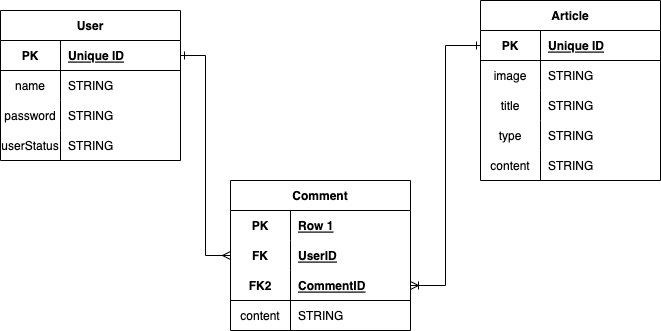

The diagram above was exported from draw.io. Its source (the exported page's mxGraphModel, read from the mxfile embedded in the PNG):
<mxGraphModel dx="1426" dy="769" grid="1" gridSize="10" guides="1" tooltips="1" connect="1" arrows="1" fold="1" page="1" pageScale="1" pageWidth="850" pageHeight="1100" math="0" shadow="0">
  <root>
    <mxCell id="0" />
    <mxCell id="1" parent="0" />
    <mxCell id="PdJzUM5zjPS5XDL9BtBX-31" value="User" style="shape=table;startSize=30;container=1;collapsible=1;childLayout=tableLayout;fixedRows=1;rowLines=0;fontStyle=1;align=center;resizeLast=1;" vertex="1" parent="1">
      <mxGeometry x="90" y="140" width="180" height="150" as="geometry" />
    </mxCell>
    <mxCell id="PdJzUM5zjPS5XDL9BtBX-35" value="" style="shape=tableRow;horizontal=0;startSize=0;swimlaneHead=0;swimlaneBody=0;fillColor=none;collapsible=0;dropTarget=0;points=[[0,0.5],[1,0.5]];portConstraint=eastwest;top=0;left=0;right=0;bottom=1;" vertex="1" parent="PdJzUM5zjPS5XDL9BtBX-31">
      <mxGeometry y="30" width="180" height="30" as="geometry" />
    </mxCell>
    <mxCell id="PdJzUM5zjPS5XDL9BtBX-36" value="PK" style="shape=partialRectangle;connectable=0;fillColor=none;top=0;left=0;bottom=0;right=0;fontStyle=1;overflow=hidden;" vertex="1" parent="PdJzUM5zjPS5XDL9BtBX-35">
      <mxGeometry width="60" height="30" as="geometry">
        <mxRectangle width="60" height="30" as="alternateBounds" />
      </mxGeometry>
    </mxCell>
    <mxCell id="PdJzUM5zjPS5XDL9BtBX-37" value="Unique ID" style="shape=partialRectangle;connectable=0;fillColor=none;top=0;left=0;bottom=0;right=0;align=left;spacingLeft=6;fontStyle=5;overflow=hidden;" vertex="1" parent="PdJzUM5zjPS5XDL9BtBX-35">
      <mxGeometry x="60" width="120" height="30" as="geometry">
        <mxRectangle width="120" height="30" as="alternateBounds" />
      </mxGeometry>
    </mxCell>
    <mxCell id="PdJzUM5zjPS5XDL9BtBX-38" value="" style="shape=tableRow;horizontal=0;startSize=0;swimlaneHead=0;swimlaneBody=0;fillColor=none;collapsible=0;dropTarget=0;points=[[0,0.5],[1,0.5]];portConstraint=eastwest;top=0;left=0;right=0;bottom=0;" vertex="1" parent="PdJzUM5zjPS5XDL9BtBX-31">
      <mxGeometry y="60" width="180" height="30" as="geometry" />
    </mxCell>
    <mxCell id="PdJzUM5zjPS5XDL9BtBX-39" value="name" style="shape=partialRectangle;connectable=0;fillColor=none;top=0;left=0;bottom=0;right=0;editable=1;overflow=hidden;" vertex="1" parent="PdJzUM5zjPS5XDL9BtBX-38">
      <mxGeometry width="60" height="30" as="geometry">
        <mxRectangle width="60" height="30" as="alternateBounds" />
      </mxGeometry>
    </mxCell>
    <mxCell id="PdJzUM5zjPS5XDL9BtBX-40" value="STRING" style="shape=partialRectangle;connectable=0;fillColor=none;top=0;left=0;bottom=0;right=0;align=left;spacingLeft=6;overflow=hidden;" vertex="1" parent="PdJzUM5zjPS5XDL9BtBX-38">
      <mxGeometry x="60" width="120" height="30" as="geometry">
        <mxRectangle width="120" height="30" as="alternateBounds" />
      </mxGeometry>
    </mxCell>
    <mxCell id="PdJzUM5zjPS5XDL9BtBX-41" value="" style="shape=tableRow;horizontal=0;startSize=0;swimlaneHead=0;swimlaneBody=0;fillColor=none;collapsible=0;dropTarget=0;points=[[0,0.5],[1,0.5]];portConstraint=eastwest;top=0;left=0;right=0;bottom=0;" vertex="1" parent="PdJzUM5zjPS5XDL9BtBX-31">
      <mxGeometry y="90" width="180" height="30" as="geometry" />
    </mxCell>
    <mxCell id="PdJzUM5zjPS5XDL9BtBX-42" value="password" style="shape=partialRectangle;connectable=0;fillColor=none;top=0;left=0;bottom=0;right=0;editable=1;overflow=hidden;" vertex="1" parent="PdJzUM5zjPS5XDL9BtBX-41">
      <mxGeometry width="60" height="30" as="geometry">
        <mxRectangle width="60" height="30" as="alternateBounds" />
      </mxGeometry>
    </mxCell>
    <mxCell id="PdJzUM5zjPS5XDL9BtBX-43" value="STRING" style="shape=partialRectangle;connectable=0;fillColor=none;top=0;left=0;bottom=0;right=0;align=left;spacingLeft=6;overflow=hidden;" vertex="1" parent="PdJzUM5zjPS5XDL9BtBX-41">
      <mxGeometry x="60" width="120" height="30" as="geometry">
        <mxRectangle width="120" height="30" as="alternateBounds" />
      </mxGeometry>
    </mxCell>
    <mxCell id="PdJzUM5zjPS5XDL9BtBX-73" value="" style="shape=tableRow;horizontal=0;startSize=0;swimlaneHead=0;swimlaneBody=0;fillColor=none;collapsible=0;dropTarget=0;points=[[0,0.5],[1,0.5]];portConstraint=eastwest;top=0;left=0;right=0;bottom=0;" vertex="1" parent="PdJzUM5zjPS5XDL9BtBX-31">
      <mxGeometry y="120" width="180" height="30" as="geometry" />
    </mxCell>
    <mxCell id="PdJzUM5zjPS5XDL9BtBX-74" value="userStatus" style="shape=partialRectangle;connectable=0;fillColor=none;top=0;left=0;bottom=0;right=0;editable=1;overflow=hidden;" vertex="1" parent="PdJzUM5zjPS5XDL9BtBX-73">
      <mxGeometry width="60" height="30" as="geometry">
        <mxRectangle width="60" height="30" as="alternateBounds" />
      </mxGeometry>
    </mxCell>
    <mxCell id="PdJzUM5zjPS5XDL9BtBX-75" value="STRING" style="shape=partialRectangle;connectable=0;fillColor=none;top=0;left=0;bottom=0;right=0;align=left;spacingLeft=6;overflow=hidden;" vertex="1" parent="PdJzUM5zjPS5XDL9BtBX-73">
      <mxGeometry x="60" width="120" height="30" as="geometry">
        <mxRectangle width="120" height="30" as="alternateBounds" />
      </mxGeometry>
    </mxCell>
    <mxCell id="PdJzUM5zjPS5XDL9BtBX-44" value="Comment" style="shape=table;startSize=30;container=1;collapsible=1;childLayout=tableLayout;fixedRows=1;rowLines=0;fontStyle=1;align=center;resizeLast=1;" vertex="1" parent="1">
      <mxGeometry x="320" y="310" width="180" height="150" as="geometry" />
    </mxCell>
    <mxCell id="PdJzUM5zjPS5XDL9BtBX-45" value="" style="shape=tableRow;horizontal=0;startSize=0;swimlaneHead=0;swimlaneBody=0;fillColor=none;collapsible=0;dropTarget=0;points=[[0,0.5],[1,0.5]];portConstraint=eastwest;top=0;left=0;right=0;bottom=0;" vertex="1" parent="PdJzUM5zjPS5XDL9BtBX-44">
      <mxGeometry y="30" width="180" height="30" as="geometry" />
    </mxCell>
    <mxCell id="PdJzUM5zjPS5XDL9BtBX-46" value="PK" style="shape=partialRectangle;connectable=0;fillColor=none;top=0;left=0;bottom=0;right=0;fontStyle=1;overflow=hidden;" vertex="1" parent="PdJzUM5zjPS5XDL9BtBX-45">
      <mxGeometry width="60" height="30" as="geometry">
        <mxRectangle width="60" height="30" as="alternateBounds" />
      </mxGeometry>
    </mxCell>
    <mxCell id="PdJzUM5zjPS5XDL9BtBX-47" value="Row 1" style="shape=partialRectangle;connectable=0;fillColor=none;top=0;left=0;bottom=0;right=0;align=left;spacingLeft=6;fontStyle=5;overflow=hidden;" vertex="1" parent="PdJzUM5zjPS5XDL9BtBX-45">
      <mxGeometry x="60" width="120" height="30" as="geometry">
        <mxRectangle width="120" height="30" as="alternateBounds" />
      </mxGeometry>
    </mxCell>
    <mxCell id="PdJzUM5zjPS5XDL9BtBX-76" value="" style="shape=tableRow;horizontal=0;startSize=0;swimlaneHead=0;swimlaneBody=0;fillColor=none;collapsible=0;dropTarget=0;points=[[0,0.5],[1,0.5]];portConstraint=eastwest;top=0;left=0;right=0;bottom=0;" vertex="1" parent="PdJzUM5zjPS5XDL9BtBX-44">
      <mxGeometry y="60" width="180" height="30" as="geometry" />
    </mxCell>
    <mxCell id="PdJzUM5zjPS5XDL9BtBX-77" value="FK" style="shape=partialRectangle;connectable=0;fillColor=none;top=0;left=0;bottom=0;right=0;fontStyle=1;overflow=hidden;" vertex="1" parent="PdJzUM5zjPS5XDL9BtBX-76">
      <mxGeometry width="60" height="30" as="geometry">
        <mxRectangle width="60" height="30" as="alternateBounds" />
      </mxGeometry>
    </mxCell>
    <mxCell id="PdJzUM5zjPS5XDL9BtBX-78" value="UserID" style="shape=partialRectangle;connectable=0;fillColor=none;top=0;left=0;bottom=0;right=0;align=left;spacingLeft=6;fontStyle=5;overflow=hidden;" vertex="1" parent="PdJzUM5zjPS5XDL9BtBX-76">
      <mxGeometry x="60" width="120" height="30" as="geometry">
        <mxRectangle width="120" height="30" as="alternateBounds" />
      </mxGeometry>
    </mxCell>
    <mxCell id="PdJzUM5zjPS5XDL9BtBX-48" value="" style="shape=tableRow;horizontal=0;startSize=0;swimlaneHead=0;swimlaneBody=0;fillColor=none;collapsible=0;dropTarget=0;points=[[0,0.5],[1,0.5]];portConstraint=eastwest;top=0;left=0;right=0;bottom=1;" vertex="1" parent="PdJzUM5zjPS5XDL9BtBX-44">
      <mxGeometry y="90" width="180" height="30" as="geometry" />
    </mxCell>
    <mxCell id="PdJzUM5zjPS5XDL9BtBX-49" value="FK2" style="shape=partialRectangle;connectable=0;fillColor=none;top=0;left=0;bottom=0;right=0;fontStyle=1;overflow=hidden;" vertex="1" parent="PdJzUM5zjPS5XDL9BtBX-48">
      <mxGeometry width="60" height="30" as="geometry">
        <mxRectangle width="60" height="30" as="alternateBounds" />
      </mxGeometry>
    </mxCell>
    <mxCell id="PdJzUM5zjPS5XDL9BtBX-50" value="CommentID" style="shape=partialRectangle;connectable=0;fillColor=none;top=0;left=0;bottom=0;right=0;align=left;spacingLeft=6;fontStyle=5;overflow=hidden;" vertex="1" parent="PdJzUM5zjPS5XDL9BtBX-48">
      <mxGeometry x="60" width="120" height="30" as="geometry">
        <mxRectangle width="120" height="30" as="alternateBounds" />
      </mxGeometry>
    </mxCell>
    <mxCell id="PdJzUM5zjPS5XDL9BtBX-51" value="" style="shape=tableRow;horizontal=0;startSize=0;swimlaneHead=0;swimlaneBody=0;fillColor=none;collapsible=0;dropTarget=0;points=[[0,0.5],[1,0.5]];portConstraint=eastwest;top=0;left=0;right=0;bottom=0;" vertex="1" parent="PdJzUM5zjPS5XDL9BtBX-44">
      <mxGeometry y="120" width="180" height="30" as="geometry" />
    </mxCell>
    <mxCell id="PdJzUM5zjPS5XDL9BtBX-52" value="content" style="shape=partialRectangle;connectable=0;fillColor=none;top=0;left=0;bottom=0;right=0;editable=1;overflow=hidden;" vertex="1" parent="PdJzUM5zjPS5XDL9BtBX-51">
      <mxGeometry width="60" height="30" as="geometry">
        <mxRectangle width="60" height="30" as="alternateBounds" />
      </mxGeometry>
    </mxCell>
    <mxCell id="PdJzUM5zjPS5XDL9BtBX-53" value="STRING" style="shape=partialRectangle;connectable=0;fillColor=none;top=0;left=0;bottom=0;right=0;align=left;spacingLeft=6;overflow=hidden;" vertex="1" parent="PdJzUM5zjPS5XDL9BtBX-51">
      <mxGeometry x="60" width="120" height="30" as="geometry">
        <mxRectangle width="120" height="30" as="alternateBounds" />
      </mxGeometry>
    </mxCell>
    <mxCell id="PdJzUM5zjPS5XDL9BtBX-57" value="Article" style="shape=table;startSize=30;container=1;collapsible=1;childLayout=tableLayout;fixedRows=1;rowLines=0;fontStyle=1;align=center;resizeLast=1;" vertex="1" parent="1">
      <mxGeometry x="570" y="130" width="180" height="180" as="geometry" />
    </mxCell>
    <mxCell id="PdJzUM5zjPS5XDL9BtBX-61" value="" style="shape=tableRow;horizontal=0;startSize=0;swimlaneHead=0;swimlaneBody=0;fillColor=none;collapsible=0;dropTarget=0;points=[[0,0.5],[1,0.5]];portConstraint=eastwest;top=0;left=0;right=0;bottom=1;" vertex="1" parent="PdJzUM5zjPS5XDL9BtBX-57">
      <mxGeometry y="30" width="180" height="30" as="geometry" />
    </mxCell>
    <mxCell id="PdJzUM5zjPS5XDL9BtBX-62" value="PK" style="shape=partialRectangle;connectable=0;fillColor=none;top=0;left=0;bottom=0;right=0;fontStyle=1;overflow=hidden;" vertex="1" parent="PdJzUM5zjPS5XDL9BtBX-61">
      <mxGeometry width="60" height="30" as="geometry">
        <mxRectangle width="60" height="30" as="alternateBounds" />
      </mxGeometry>
    </mxCell>
    <mxCell id="PdJzUM5zjPS5XDL9BtBX-63" value="Unique ID" style="shape=partialRectangle;connectable=0;fillColor=none;top=0;left=0;bottom=0;right=0;align=left;spacingLeft=6;fontStyle=5;overflow=hidden;" vertex="1" parent="PdJzUM5zjPS5XDL9BtBX-61">
      <mxGeometry x="60" width="120" height="30" as="geometry">
        <mxRectangle width="120" height="30" as="alternateBounds" />
      </mxGeometry>
    </mxCell>
    <mxCell id="PdJzUM5zjPS5XDL9BtBX-79" value="" style="shape=tableRow;horizontal=0;startSize=0;swimlaneHead=0;swimlaneBody=0;fillColor=none;collapsible=0;dropTarget=0;points=[[0,0.5],[1,0.5]];portConstraint=eastwest;top=0;left=0;right=0;bottom=0;" vertex="1" parent="PdJzUM5zjPS5XDL9BtBX-57">
      <mxGeometry y="60" width="180" height="30" as="geometry" />
    </mxCell>
    <mxCell id="PdJzUM5zjPS5XDL9BtBX-80" value="image" style="shape=partialRectangle;connectable=0;fillColor=none;top=0;left=0;bottom=0;right=0;editable=1;overflow=hidden;" vertex="1" parent="PdJzUM5zjPS5XDL9BtBX-79">
      <mxGeometry width="60" height="30" as="geometry">
        <mxRectangle width="60" height="30" as="alternateBounds" />
      </mxGeometry>
    </mxCell>
    <mxCell id="PdJzUM5zjPS5XDL9BtBX-81" value="STRING" style="shape=partialRectangle;connectable=0;fillColor=none;top=0;left=0;bottom=0;right=0;align=left;spacingLeft=6;overflow=hidden;" vertex="1" parent="PdJzUM5zjPS5XDL9BtBX-79">
      <mxGeometry x="60" width="120" height="30" as="geometry">
        <mxRectangle width="120" height="30" as="alternateBounds" />
      </mxGeometry>
    </mxCell>
    <mxCell id="PdJzUM5zjPS5XDL9BtBX-64" value="" style="shape=tableRow;horizontal=0;startSize=0;swimlaneHead=0;swimlaneBody=0;fillColor=none;collapsible=0;dropTarget=0;points=[[0,0.5],[1,0.5]];portConstraint=eastwest;top=0;left=0;right=0;bottom=0;" vertex="1" parent="PdJzUM5zjPS5XDL9BtBX-57">
      <mxGeometry y="90" width="180" height="30" as="geometry" />
    </mxCell>
    <mxCell id="PdJzUM5zjPS5XDL9BtBX-65" value="title" style="shape=partialRectangle;connectable=0;fillColor=none;top=0;left=0;bottom=0;right=0;editable=1;overflow=hidden;" vertex="1" parent="PdJzUM5zjPS5XDL9BtBX-64">
      <mxGeometry width="60" height="30" as="geometry">
        <mxRectangle width="60" height="30" as="alternateBounds" />
      </mxGeometry>
    </mxCell>
    <mxCell id="PdJzUM5zjPS5XDL9BtBX-66" value="STRING" style="shape=partialRectangle;connectable=0;fillColor=none;top=0;left=0;bottom=0;right=0;align=left;spacingLeft=6;overflow=hidden;" vertex="1" parent="PdJzUM5zjPS5XDL9BtBX-64">
      <mxGeometry x="60" width="120" height="30" as="geometry">
        <mxRectangle width="120" height="30" as="alternateBounds" />
      </mxGeometry>
    </mxCell>
    <mxCell id="PdJzUM5zjPS5XDL9BtBX-82" value="" style="shape=tableRow;horizontal=0;startSize=0;swimlaneHead=0;swimlaneBody=0;fillColor=none;collapsible=0;dropTarget=0;points=[[0,0.5],[1,0.5]];portConstraint=eastwest;top=0;left=0;right=0;bottom=0;" vertex="1" parent="PdJzUM5zjPS5XDL9BtBX-57">
      <mxGeometry y="120" width="180" height="30" as="geometry" />
    </mxCell>
    <mxCell id="PdJzUM5zjPS5XDL9BtBX-83" value="type" style="shape=partialRectangle;connectable=0;fillColor=none;top=0;left=0;bottom=0;right=0;editable=1;overflow=hidden;" vertex="1" parent="PdJzUM5zjPS5XDL9BtBX-82">
      <mxGeometry width="60" height="30" as="geometry">
        <mxRectangle width="60" height="30" as="alternateBounds" />
      </mxGeometry>
    </mxCell>
    <mxCell id="PdJzUM5zjPS5XDL9BtBX-84" value="STRING" style="shape=partialRectangle;connectable=0;fillColor=none;top=0;left=0;bottom=0;right=0;align=left;spacingLeft=6;overflow=hidden;" vertex="1" parent="PdJzUM5zjPS5XDL9BtBX-82">
      <mxGeometry x="60" width="120" height="30" as="geometry">
        <mxRectangle width="120" height="30" as="alternateBounds" />
      </mxGeometry>
    </mxCell>
    <mxCell id="PdJzUM5zjPS5XDL9BtBX-67" value="" style="shape=tableRow;horizontal=0;startSize=0;swimlaneHead=0;swimlaneBody=0;fillColor=none;collapsible=0;dropTarget=0;points=[[0,0.5],[1,0.5]];portConstraint=eastwest;top=0;left=0;right=0;bottom=0;" vertex="1" parent="PdJzUM5zjPS5XDL9BtBX-57">
      <mxGeometry y="150" width="180" height="30" as="geometry" />
    </mxCell>
    <mxCell id="PdJzUM5zjPS5XDL9BtBX-68" value="content" style="shape=partialRectangle;connectable=0;fillColor=none;top=0;left=0;bottom=0;right=0;editable=1;overflow=hidden;" vertex="1" parent="PdJzUM5zjPS5XDL9BtBX-67">
      <mxGeometry width="60" height="30" as="geometry">
        <mxRectangle width="60" height="30" as="alternateBounds" />
      </mxGeometry>
    </mxCell>
    <mxCell id="PdJzUM5zjPS5XDL9BtBX-69" value="STRING" style="shape=partialRectangle;connectable=0;fillColor=none;top=0;left=0;bottom=0;right=0;align=left;spacingLeft=6;overflow=hidden;" vertex="1" parent="PdJzUM5zjPS5XDL9BtBX-67">
      <mxGeometry x="60" width="120" height="30" as="geometry">
        <mxRectangle width="120" height="30" as="alternateBounds" />
      </mxGeometry>
    </mxCell>
    <mxCell id="PdJzUM5zjPS5XDL9BtBX-85" style="edgeStyle=orthogonalEdgeStyle;rounded=0;orthogonalLoop=1;jettySize=auto;html=1;entryX=0;entryY=0.5;entryDx=0;entryDy=0;startArrow=ERone;startFill=0;endArrow=ERmany;endFill=0;" edge="1" parent="1" source="PdJzUM5zjPS5XDL9BtBX-35" target="PdJzUM5zjPS5XDL9BtBX-76">
      <mxGeometry relative="1" as="geometry" />
    </mxCell>
    <mxCell id="PdJzUM5zjPS5XDL9BtBX-86" style="edgeStyle=orthogonalEdgeStyle;rounded=0;orthogonalLoop=1;jettySize=auto;html=1;entryX=1;entryY=0.5;entryDx=0;entryDy=0;endArrow=ERoneToMany;endFill=0;startArrow=ERone;startFill=0;" edge="1" parent="1" source="PdJzUM5zjPS5XDL9BtBX-61" target="PdJzUM5zjPS5XDL9BtBX-48">
      <mxGeometry relative="1" as="geometry" />
    </mxCell>
  </root>
</mxGraphModel>